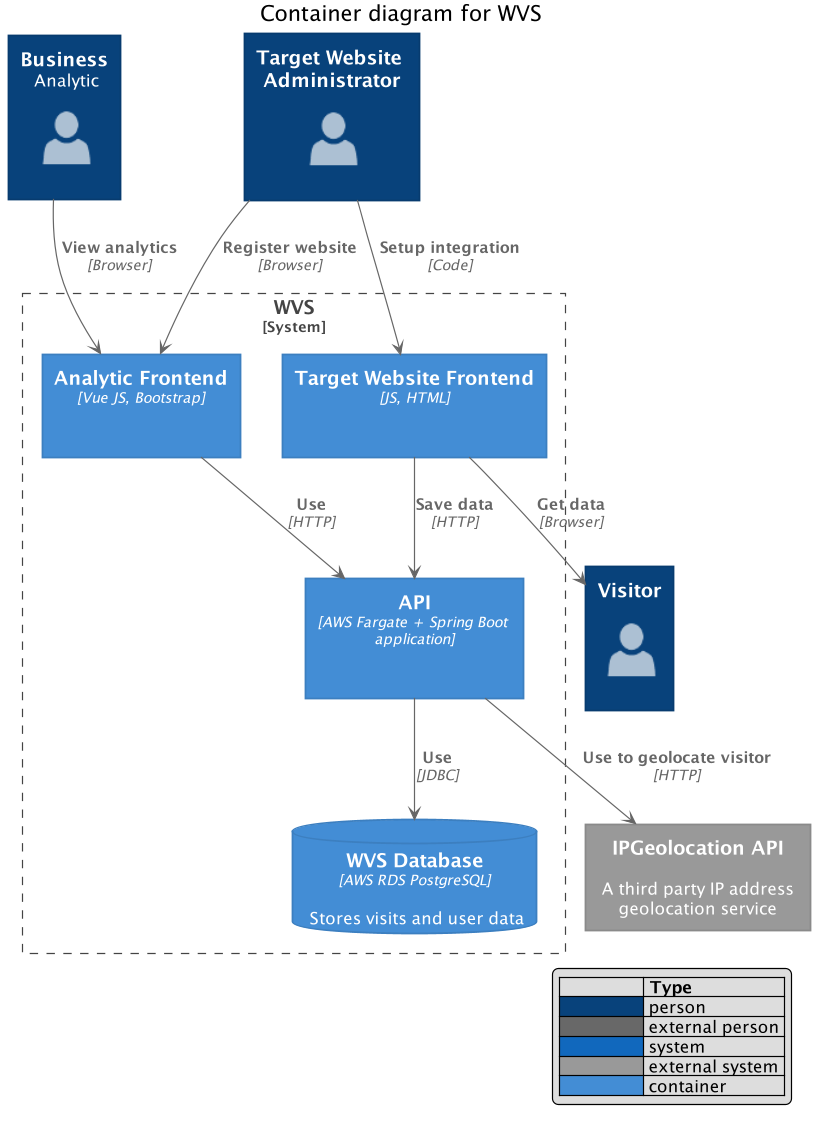

The diagram above was rendered by PlantUML. Its source (embedded in the PNG):
@startuml
!includeurl https://raw.githubusercontent.com/RicardoNiepel/C4-PlantUML/release/1-0/C4_Container.puml
!include <office/Users/user.puml>

skinparam wrapWidth 200
skinparam maxMessageSize 250

LAYOUT_WITH_LEGEND()
LAYOUT_TOP_DOWN

title Container diagram for WVS

Person(analytic, "Business\n Analytic", "<$user>\n")
Person(admin, "Target Website Administrator", "<$user>\n")
Person(visitor, "Visitor", "<$user>\n")

System_Boundary(c1, "WVS") {
    Container(api, "API", "AWS Fargate + Spring Boot application", "")
    Container(frontend, "Analytic Frontend", "Vue JS, Bootstrap", "")
    Container(user_frontend, "Target Website Frontend", "JS, HTML", "")

    ContainerDb(wvs_db, "WVS Database", "AWS RDS PostgreSQL", "Stores visits and user data")
}
System_Ext(ipgeolocation, "IPGeolocation API", "A third party IP address geolocation service")

Rel(analytic, frontend, "View analytics", "Browser")
Rel(user_frontend, visitor, "Get data", "Browser")
Rel(admin, user_frontend, "Setup integration", "Code")
Rel(admin, frontend, "Register website", "Browser")

Rel(frontend, api, "Use", "HTTP")
Rel(user_frontend, api, "Save data", "HTTP")

Rel(api, wvs_db, "Use", "JDBC")

Rel(api, ipgeolocation, "Use to geolocate visitor", "HTTP")

@enduml